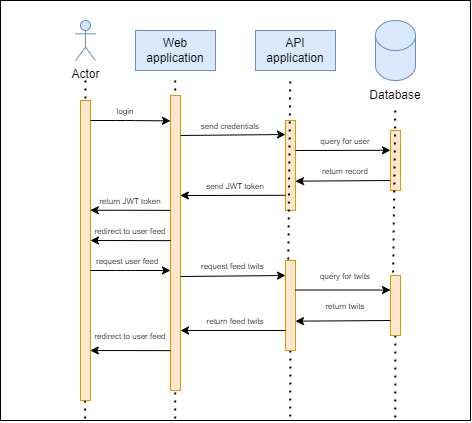

The diagram above was exported from draw.io. Its source (the exported page's mxGraphModel, read from the mxfile embedded in the PNG):
<mxGraphModel dx="1686" dy="499" grid="1" gridSize="10" guides="1" tooltips="1" connect="1" arrows="1" fold="1" page="1" pageScale="1" pageWidth="850" pageHeight="1100" math="0" shadow="0">
  <root>
    <mxCell id="0" />
    <mxCell id="1" parent="0" />
    <mxCell id="2" value="" style="rounded=0;whiteSpace=wrap;html=1;" vertex="1" parent="1">
      <mxGeometry x="-15" y="30" width="470" height="420" as="geometry" />
    </mxCell>
    <mxCell id="47" value="" style="endArrow=none;dashed=1;html=1;dashPattern=1 3;strokeWidth=2;entryX=0.18;entryY=0.998;entryDx=0;entryDy=0;entryPerimeter=0;" edge="1" parent="1" source="61">
      <mxGeometry width="50" height="50" relative="1" as="geometry">
        <mxPoint x="380" y="140" as="sourcePoint" />
        <mxPoint x="379.74" y="449" as="targetPoint" />
      </mxGeometry>
    </mxCell>
    <mxCell id="46" value="" style="endArrow=none;dashed=1;html=1;dashPattern=1 3;strokeWidth=2;entryX=0.18;entryY=0.998;entryDx=0;entryDy=0;entryPerimeter=0;" edge="1" parent="1" source="42">
      <mxGeometry width="50" height="50" relative="1" as="geometry">
        <mxPoint x="274.74" y="111" as="sourcePoint" />
        <mxPoint x="274.74" y="450" as="targetPoint" />
      </mxGeometry>
    </mxCell>
    <mxCell id="45" value="" style="endArrow=none;dashed=1;html=1;dashPattern=1 3;strokeWidth=2;entryX=0.18;entryY=0.998;entryDx=0;entryDy=0;entryPerimeter=0;" edge="1" parent="1">
      <mxGeometry width="50" height="50" relative="1" as="geometry">
        <mxPoint x="159.74" y="110" as="sourcePoint" />
        <mxPoint x="159.74" y="449" as="targetPoint" />
      </mxGeometry>
    </mxCell>
    <mxCell id="44" value="" style="endArrow=none;dashed=1;html=1;dashPattern=1 3;strokeWidth=2;entryX=0.18;entryY=0.998;entryDx=0;entryDy=0;entryPerimeter=0;" edge="1" parent="1" target="2">
      <mxGeometry width="50" height="50" relative="1" as="geometry">
        <mxPoint x="70" y="110" as="sourcePoint" />
        <mxPoint x="120" y="60" as="targetPoint" />
      </mxGeometry>
    </mxCell>
    <mxCell id="3" value="Actor" style="shape=umlActor;verticalLabelPosition=bottom;verticalAlign=top;html=1;outlineConnect=0;fillColor=#dae8fc;strokeColor=#6c8ebf;" vertex="1" parent="1">
      <mxGeometry x="60" y="50" width="20" height="40" as="geometry" />
    </mxCell>
    <mxCell id="5" value="" style="rounded=0;whiteSpace=wrap;html=1;fillColor=#ffe6cc;strokeColor=#d79b00;" vertex="1" parent="1">
      <mxGeometry x="65" y="130" width="10" height="300" as="geometry" />
    </mxCell>
    <mxCell id="7" value="Web application" style="rounded=0;whiteSpace=wrap;html=1;fillColor=#dae8fc;strokeColor=#6c8ebf;" vertex="1" parent="1">
      <mxGeometry x="120" y="60" width="80" height="40" as="geometry" />
    </mxCell>
    <mxCell id="8" value="API application" style="rounded=0;whiteSpace=wrap;html=1;fillColor=#dae8fc;strokeColor=#6c8ebf;" vertex="1" parent="1">
      <mxGeometry x="240" y="60" width="80" height="40" as="geometry" />
    </mxCell>
    <mxCell id="10" value="" style="shape=cylinder3;whiteSpace=wrap;html=1;boundedLbl=1;backgroundOutline=1;size=15;fillColor=#dae8fc;strokeColor=#6c8ebf;" vertex="1" parent="1">
      <mxGeometry x="360" y="50" width="40" height="60" as="geometry" />
    </mxCell>
    <mxCell id="12" value="Database" style="text;html=1;align=center;verticalAlign=middle;whiteSpace=wrap;rounded=0;" vertex="1" parent="1">
      <mxGeometry x="350" y="110" width="60" height="30" as="geometry" />
    </mxCell>
    <mxCell id="13" value="" style="endArrow=classic;html=1;entryX=-0.001;entryY=0.086;entryDx=0;entryDy=0;entryPerimeter=0;" edge="1" parent="1" target="14">
      <mxGeometry width="50" height="50" relative="1" as="geometry">
        <mxPoint x="75" y="150" as="sourcePoint" />
        <mxPoint x="150" y="150" as="targetPoint" />
        <Array as="points">
          <mxPoint x="110" y="150" />
        </Array>
      </mxGeometry>
    </mxCell>
    <mxCell id="14" value="" style="rounded=0;whiteSpace=wrap;html=1;fillColor=#ffe6cc;strokeColor=#d79b00;" vertex="1" parent="1">
      <mxGeometry x="155" y="125" width="10" height="295" as="geometry" />
    </mxCell>
    <mxCell id="15" value="&lt;font style=&quot;font-size: 8px;&quot;&gt;login&lt;/font&gt;" style="text;html=1;align=center;verticalAlign=middle;whiteSpace=wrap;rounded=0;" vertex="1" parent="1">
      <mxGeometry x="80" y="125" width="60" height="30" as="geometry" />
    </mxCell>
    <mxCell id="19" value="" style="rounded=0;whiteSpace=wrap;html=1;fillColor=#ffe6cc;strokeColor=#d79b00;" vertex="1" parent="1">
      <mxGeometry x="270" y="150" width="10" height="90" as="geometry" />
    </mxCell>
    <mxCell id="20" value="" style="endArrow=classic;html=1;" edge="1" parent="1">
      <mxGeometry width="50" height="50" relative="1" as="geometry">
        <mxPoint x="165" y="165" as="sourcePoint" />
        <mxPoint x="270" y="164" as="targetPoint" />
      </mxGeometry>
    </mxCell>
    <mxCell id="21" value="&lt;font style=&quot;font-size: 8px;&quot;&gt;send credentials&lt;/font&gt;" style="text;html=1;align=center;verticalAlign=middle;whiteSpace=wrap;rounded=0;" vertex="1" parent="1">
      <mxGeometry x="180" y="140" width="70" height="30" as="geometry" />
    </mxCell>
    <mxCell id="22" value="" style="endArrow=classic;html=1;entryX=-0.005;entryY=0.33;entryDx=0;entryDy=0;entryPerimeter=0;" edge="1" parent="1" target="23">
      <mxGeometry width="50" height="50" relative="1" as="geometry">
        <mxPoint x="280" y="180" as="sourcePoint" />
        <mxPoint x="330" y="130" as="targetPoint" />
      </mxGeometry>
    </mxCell>
    <mxCell id="23" value="" style="rounded=0;whiteSpace=wrap;html=1;fillColor=#ffe6cc;strokeColor=#d79b00;" vertex="1" parent="1">
      <mxGeometry x="375" y="160" width="10" height="60" as="geometry" />
    </mxCell>
    <mxCell id="26" value="&lt;font style=&quot;font-size: 8px;&quot;&gt;query for user&lt;/font&gt;" style="text;html=1;align=center;verticalAlign=middle;whiteSpace=wrap;rounded=0;" vertex="1" parent="1">
      <mxGeometry x="300" y="155" width="60" height="30" as="geometry" />
    </mxCell>
    <mxCell id="27" value="" style="endArrow=classic;html=1;entryX=1.022;entryY=0.696;entryDx=0;entryDy=0;entryPerimeter=0;exitX=0;exitY=0.75;exitDx=0;exitDy=0;" edge="1" parent="1">
      <mxGeometry width="50" height="50" relative="1" as="geometry">
        <mxPoint x="374.78" y="210" as="sourcePoint" />
        <mxPoint x="279.9999999999999" y="210.68" as="targetPoint" />
      </mxGeometry>
    </mxCell>
    <mxCell id="28" value="&lt;font style=&quot;font-size: 8px;&quot;&gt;return record&lt;/font&gt;" style="text;html=1;align=center;verticalAlign=middle;whiteSpace=wrap;rounded=0;" vertex="1" parent="1">
      <mxGeometry x="300" y="185" width="60" height="30" as="geometry" />
    </mxCell>
    <mxCell id="33" value="" style="endArrow=classic;html=1;exitX=-0.011;exitY=0.831;exitDx=0;exitDy=0;exitPerimeter=0;entryX=0.986;entryY=0.339;entryDx=0;entryDy=0;entryPerimeter=0;" edge="1" parent="1" source="19" target="14">
      <mxGeometry width="50" height="50" relative="1" as="geometry">
        <mxPoint x="270" y="230" as="sourcePoint" />
        <mxPoint x="170" y="225" as="targetPoint" />
      </mxGeometry>
    </mxCell>
    <mxCell id="34" value="&lt;font style=&quot;font-size: 8px;&quot;&gt;send JWT token&lt;/font&gt;" style="text;html=1;align=center;verticalAlign=middle;whiteSpace=wrap;rounded=0;" vertex="1" parent="1">
      <mxGeometry x="190" y="200" width="60" height="30" as="geometry" />
    </mxCell>
    <mxCell id="35" value="&lt;font style=&quot;font-size: 8px;&quot;&gt;return JWT token&lt;/font&gt;" style="text;html=1;align=center;verticalAlign=middle;whiteSpace=wrap;rounded=0;" vertex="1" parent="1">
      <mxGeometry x="80" y="215" width="70" height="30" as="geometry" />
    </mxCell>
    <mxCell id="36" value="" style="endArrow=classic;html=1;entryX=1.129;entryY=0.687;entryDx=0;entryDy=0;entryPerimeter=0;exitX=0.022;exitY=0.863;exitDx=0;exitDy=0;exitPerimeter=0;" edge="1" parent="1">
      <mxGeometry width="50" height="50" relative="1" as="geometry">
        <mxPoint x="155.00000000000003" y="239.855" as="sourcePoint" />
        <mxPoint x="74.78" y="239.72" as="targetPoint" />
      </mxGeometry>
    </mxCell>
    <mxCell id="50" value="" style="endArrow=classic;html=1;entryX=1.129;entryY=0.687;entryDx=0;entryDy=0;entryPerimeter=0;exitX=0.022;exitY=0.863;exitDx=0;exitDy=0;exitPerimeter=0;" edge="1" parent="1">
      <mxGeometry width="50" height="50" relative="1" as="geometry">
        <mxPoint x="155.22000000000003" y="270.135" as="sourcePoint" />
        <mxPoint x="75" y="270" as="targetPoint" />
      </mxGeometry>
    </mxCell>
    <mxCell id="51" value="&lt;font style=&quot;font-size: 8px;&quot;&gt;redirect to user feed&lt;/font&gt;" style="text;html=1;align=center;verticalAlign=middle;whiteSpace=wrap;rounded=0;" vertex="1" parent="1">
      <mxGeometry x="70" y="245" width="90" height="30" as="geometry" />
    </mxCell>
    <mxCell id="53" value="" style="endArrow=classic;html=1;entryX=-0.037;entryY=0.116;entryDx=0;entryDy=0;entryPerimeter=0;" edge="1" parent="1">
      <mxGeometry width="50" height="50" relative="1" as="geometry">
        <mxPoint x="75" y="300" as="sourcePoint" />
        <mxPoint x="155" y="300" as="targetPoint" />
        <Array as="points">
          <mxPoint x="110" y="300" />
        </Array>
      </mxGeometry>
    </mxCell>
    <mxCell id="54" value="" style="endArrow=none;dashed=1;html=1;dashPattern=1 3;strokeWidth=2;entryX=0.18;entryY=0.998;entryDx=0;entryDy=0;entryPerimeter=0;" edge="1" parent="1" target="42">
      <mxGeometry width="50" height="50" relative="1" as="geometry">
        <mxPoint x="274.74" y="111" as="sourcePoint" />
        <mxPoint x="274.74" y="450" as="targetPoint" />
      </mxGeometry>
    </mxCell>
    <mxCell id="42" value="" style="rounded=0;whiteSpace=wrap;html=1;fillColor=#ffe6cc;strokeColor=#d79b00;" vertex="1" parent="1">
      <mxGeometry x="270" y="290" width="10" height="90" as="geometry" />
    </mxCell>
    <mxCell id="55" value="&lt;font style=&quot;font-size: 8px;&quot;&gt;request user feed&lt;/font&gt;" style="text;strokeColor=none;fillColor=none;align=left;verticalAlign=middle;spacingLeft=4;spacingRight=4;overflow=hidden;points=[[0,0.5],[1,0.5]];portConstraint=eastwest;rotatable=0;whiteSpace=wrap;html=1;" vertex="1" parent="1">
      <mxGeometry x="75" y="275" width="80" height="30" as="geometry" />
    </mxCell>
    <mxCell id="57" value="" style="endArrow=classic;html=1;" edge="1" parent="1">
      <mxGeometry width="50" height="50" relative="1" as="geometry">
        <mxPoint x="165" y="306" as="sourcePoint" />
        <mxPoint x="270" y="305" as="targetPoint" />
      </mxGeometry>
    </mxCell>
    <mxCell id="58" value="&lt;font style=&quot;font-size: 8px;&quot;&gt;request feed twits&lt;/font&gt;" style="text;strokeColor=none;fillColor=none;align=left;verticalAlign=middle;spacingLeft=4;spacingRight=4;overflow=hidden;points=[[0,0.5],[1,0.5]];portConstraint=eastwest;rotatable=0;whiteSpace=wrap;html=1;" vertex="1" parent="1">
      <mxGeometry x="180" y="280" width="80" height="30" as="geometry" />
    </mxCell>
    <mxCell id="62" value="" style="endArrow=none;dashed=1;html=1;dashPattern=1 3;strokeWidth=2;entryX=0.18;entryY=0.998;entryDx=0;entryDy=0;entryPerimeter=0;" edge="1" parent="1" source="12" target="61">
      <mxGeometry width="50" height="50" relative="1" as="geometry">
        <mxPoint x="380" y="140" as="sourcePoint" />
        <mxPoint x="379.74" y="449" as="targetPoint" />
      </mxGeometry>
    </mxCell>
    <mxCell id="61" value="" style="rounded=0;whiteSpace=wrap;html=1;fillColor=#ffe6cc;strokeColor=#d79b00;" vertex="1" parent="1">
      <mxGeometry x="375" y="305" width="10" height="60" as="geometry" />
    </mxCell>
    <mxCell id="63" value="" style="endArrow=classic;html=1;entryX=-0.005;entryY=0.33;entryDx=0;entryDy=0;entryPerimeter=0;" edge="1" parent="1">
      <mxGeometry width="50" height="50" relative="1" as="geometry">
        <mxPoint x="280" y="319.5" as="sourcePoint" />
        <mxPoint x="375" y="319.5" as="targetPoint" />
      </mxGeometry>
    </mxCell>
    <mxCell id="64" value="&lt;font style=&quot;font-size: 8px;&quot;&gt;query for twits&lt;/font&gt;" style="text;html=1;align=center;verticalAlign=middle;whiteSpace=wrap;rounded=0;" vertex="1" parent="1">
      <mxGeometry x="300" y="290" width="60" height="30" as="geometry" />
    </mxCell>
    <mxCell id="68" value="" style="endArrow=classic;html=1;entryX=1.022;entryY=0.696;entryDx=0;entryDy=0;entryPerimeter=0;exitX=0;exitY=0.75;exitDx=0;exitDy=0;" edge="1" parent="1">
      <mxGeometry width="50" height="50" relative="1" as="geometry">
        <mxPoint x="374.78" y="350" as="sourcePoint" />
        <mxPoint x="279.9999999999999" y="350.68" as="targetPoint" />
      </mxGeometry>
    </mxCell>
    <mxCell id="69" value="&lt;font style=&quot;font-size: 8px;&quot;&gt;return twits&lt;/font&gt;" style="text;html=1;align=center;verticalAlign=middle;whiteSpace=wrap;rounded=0;" vertex="1" parent="1">
      <mxGeometry x="300" y="320" width="60" height="30" as="geometry" />
    </mxCell>
    <mxCell id="71" value="&lt;font style=&quot;font-size: 8px;&quot;&gt;return feed twits&lt;/font&gt;" style="text;html=1;align=center;verticalAlign=middle;whiteSpace=wrap;rounded=0;" vertex="1" parent="1">
      <mxGeometry x="190" y="335" width="60" height="30" as="geometry" />
    </mxCell>
    <mxCell id="73" value="" style="endArrow=classic;html=1;exitX=-0.011;exitY=0.831;exitDx=0;exitDy=0;exitPerimeter=0;entryX=0.986;entryY=0.339;entryDx=0;entryDy=0;entryPerimeter=0;" edge="1" parent="1">
      <mxGeometry width="50" height="50" relative="1" as="geometry">
        <mxPoint x="270" y="360" as="sourcePoint" />
        <mxPoint x="165" y="360" as="targetPoint" />
      </mxGeometry>
    </mxCell>
    <mxCell id="74" value="" style="endArrow=classic;html=1;entryX=1.129;entryY=0.687;entryDx=0;entryDy=0;entryPerimeter=0;exitX=0.022;exitY=0.863;exitDx=0;exitDy=0;exitPerimeter=0;" edge="1" parent="1">
      <mxGeometry width="50" height="50" relative="1" as="geometry">
        <mxPoint x="155.00000000000003" y="380.135" as="sourcePoint" />
        <mxPoint x="74.78" y="380" as="targetPoint" />
      </mxGeometry>
    </mxCell>
    <mxCell id="75" value="&lt;font style=&quot;font-size: 8px;&quot;&gt;redirect to user feed&lt;/font&gt;" style="text;html=1;align=center;verticalAlign=middle;whiteSpace=wrap;rounded=0;" vertex="1" parent="1">
      <mxGeometry x="70" y="350" width="90" height="30" as="geometry" />
    </mxCell>
  </root>
</mxGraphModel>